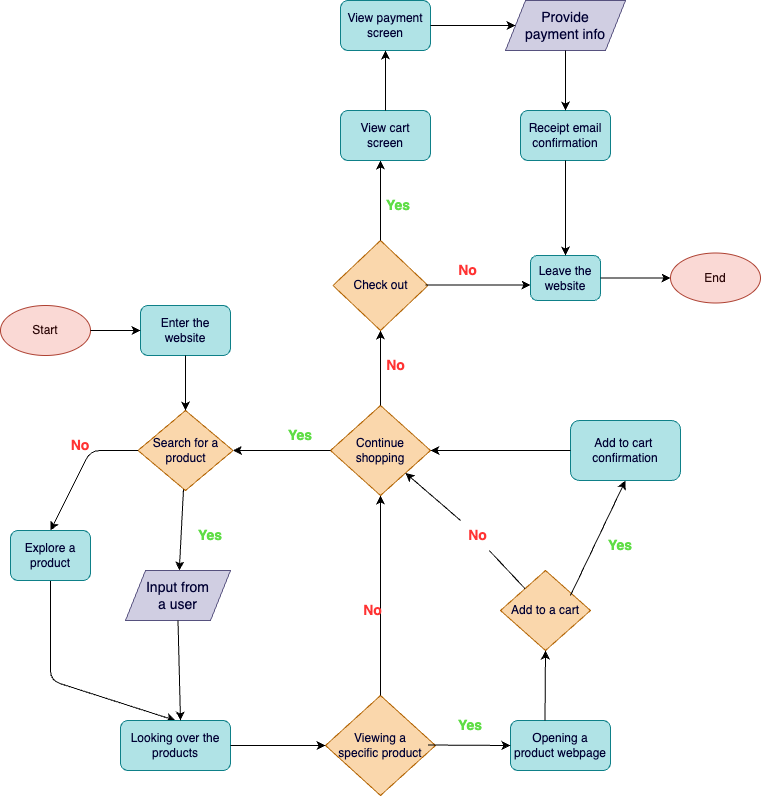

The diagram above was exported from draw.io. Its source (the exported page's mxGraphModel, read from the mxfile embedded in the PNG):
<mxGraphModel dx="803" dy="390" grid="1" gridSize="10" guides="0" tooltips="1" connect="1" arrows="1" fold="1" page="1" pageScale="1" pageWidth="850" pageHeight="1100" math="0" shadow="0">
  <root>
    <mxCell id="0" />
    <mxCell id="1" parent="0" />
    <mxCell id="103" value="" style="group" vertex="1" connectable="0" parent="1">
      <mxGeometry x="30" y="40" width="760" height="800" as="geometry" />
    </mxCell>
    <mxCell id="58" value="" style="group" vertex="1" connectable="0" parent="103">
      <mxGeometry y="220" width="680" height="580" as="geometry" />
    </mxCell>
    <mxCell id="16" value="Add to a cart" style="rhombus;whiteSpace=wrap;html=1;fillStyle=solid;fillColor=#fad7ac;strokeColor=#b46504;fontColor=#000033;" vertex="1" parent="58">
      <mxGeometry x="500" y="350" width="90" height="80" as="geometry" />
    </mxCell>
    <mxCell id="21" value="Viewing a &lt;br&gt;specific product" style="rhombus;whiteSpace=wrap;html=1;fillStyle=solid;fillColor=#fad7ac;strokeColor=#b46504;fontColor=#000033;" vertex="1" parent="58">
      <mxGeometry x="325" y="475" width="110" height="100" as="geometry" />
    </mxCell>
    <mxCell id="22" value="" style="group" vertex="1" connectable="0" parent="58">
      <mxGeometry width="250" height="560" as="geometry" />
    </mxCell>
    <mxCell id="14" value="" style="group" vertex="1" connectable="0" parent="22">
      <mxGeometry x="50" width="200" height="430" as="geometry" />
    </mxCell>
    <mxCell id="6" value="&lt;font color=&quot;#000033&quot;&gt;Enter the website&lt;/font&gt;" style="rounded=1;whiteSpace=wrap;html=1;fillStyle=solid;fillColor=#b0e3e6;strokeColor=#0e8088;" vertex="1" parent="14">
      <mxGeometry x="90" y="85" width="90" height="50" as="geometry" />
    </mxCell>
    <mxCell id="76" value="" style="edgeStyle=none;html=1;fontSize=14;fontColor=#000033;" edge="1" parent="14" source="7" target="15">
      <mxGeometry relative="1" as="geometry" />
    </mxCell>
    <mxCell id="7" value="Search for a product" style="rhombus;whiteSpace=wrap;html=1;fillStyle=solid;fillColor=#fad7ac;strokeColor=#b46504;fontColor=#000033;" vertex="1" parent="14">
      <mxGeometry x="87.5" y="190" width="95" height="80" as="geometry" />
    </mxCell>
    <mxCell id="9" value="" style="edgeStyle=none;html=1;fontColor=#000033;entryX=0.5;entryY=0;entryDx=0;entryDy=0;exitX=0.5;exitY=1;exitDx=0;exitDy=0;" edge="1" parent="14" source="6" target="7">
      <mxGeometry relative="1" as="geometry">
        <mxPoint x="205" y="170" as="sourcePoint" />
        <mxPoint x="150" y="60" as="targetPoint" />
      </mxGeometry>
    </mxCell>
    <mxCell id="11" value="" style="edgeStyle=none;html=1;fontColor=#000033;exitX=0;exitY=0.5;exitDx=0;exitDy=0;" edge="1" parent="14" source="7">
      <mxGeometry relative="1" as="geometry">
        <mxPoint x="-70" y="240" as="sourcePoint" />
        <mxPoint y="310" as="targetPoint" />
        <Array as="points">
          <mxPoint x="40" y="230" />
        </Array>
      </mxGeometry>
    </mxCell>
    <mxCell id="12" value="&lt;b style=&quot;&quot;&gt;&lt;font style=&quot;font-size: 14px;&quot; color=&quot;#5fdd46&quot;&gt;Yes&lt;/font&gt;&lt;/b&gt;" style="text;strokeColor=none;align=center;fillColor=none;html=1;verticalAlign=middle;whiteSpace=wrap;rounded=0;fillStyle=solid;fontColor=#000033;" vertex="1" parent="14">
      <mxGeometry x="140" y="300" width="40" height="30" as="geometry" />
    </mxCell>
    <mxCell id="19" value="" style="edgeStyle=none;html=1;fontSize=14;fontColor=#000033;entryX=0.5;entryY=0;entryDx=0;entryDy=0;" edge="1" parent="14" target="18">
      <mxGeometry relative="1" as="geometry">
        <mxPoint y="360" as="sourcePoint" />
        <mxPoint x="50" y="460" as="targetPoint" />
        <Array as="points">
          <mxPoint y="460" />
        </Array>
      </mxGeometry>
    </mxCell>
    <mxCell id="13" value="&lt;b style=&quot;&quot;&gt;&lt;font color=&quot;#ff3333&quot; style=&quot;font-size: 14px;&quot;&gt;No&lt;/font&gt;&lt;/b&gt;" style="text;strokeColor=none;align=center;fillColor=none;html=1;verticalAlign=middle;whiteSpace=wrap;rounded=0;fillStyle=solid;fontColor=#000033;" vertex="1" parent="14">
      <mxGeometry y="210" width="60" height="30" as="geometry" />
    </mxCell>
    <mxCell id="15" value="&lt;font color=&quot;#000033&quot;&gt;Input from &lt;br&gt;a user&lt;/font&gt;" style="shape=parallelogram;perimeter=parallelogramPerimeter;whiteSpace=wrap;html=1;fixedSize=1;fillStyle=solid;fontSize=14;fillColor=#d0cee2;strokeColor=#56517e;" vertex="1" parent="14">
      <mxGeometry x="75" y="350" width="105" height="50" as="geometry" />
    </mxCell>
    <mxCell id="3" value="&lt;font color=&quot;#2c0707&quot;&gt;Start&lt;/font&gt;" style="ellipse;whiteSpace=wrap;html=1;fillStyle=solid;fillColor=#fad9d5;strokeColor=#ae4132;" vertex="1" parent="14">
      <mxGeometry x="-50" y="85" width="90" height="50" as="geometry" />
    </mxCell>
    <mxCell id="8" value="" style="edgeStyle=none;html=1;fontColor=#000033;entryX=0;entryY=0.5;entryDx=0;entryDy=0;exitX=1;exitY=0.5;exitDx=0;exitDy=0;" edge="1" parent="14" source="3" target="6">
      <mxGeometry relative="1" as="geometry">
        <mxPoint x="40" y="115" as="sourcePoint" />
        <mxPoint x="230" y="60" as="targetPoint" />
      </mxGeometry>
    </mxCell>
    <mxCell id="18" value="&lt;span style=&quot;color: rgb(0, 0, 51);&quot;&gt;Looking over the&lt;/span&gt;&lt;br style=&quot;color: rgb(0, 0, 51);&quot;&gt;&lt;span style=&quot;color: rgb(0, 0, 51);&quot;&gt;products&lt;/span&gt;" style="rounded=1;whiteSpace=wrap;html=1;fillStyle=solid;fillColor=#b0e3e6;strokeColor=#0e8088;" vertex="1" parent="22">
      <mxGeometry x="120" y="500" width="110" height="50" as="geometry" />
    </mxCell>
    <mxCell id="20" value="" style="endArrow=classic;html=1;fontColor=#000033;exitX=0.5;exitY=1;exitDx=0;exitDy=0;" edge="1" parent="22" source="15">
      <mxGeometry width="50" height="50" relative="1" as="geometry">
        <mxPoint x="180" y="410" as="sourcePoint" />
        <mxPoint x="180" y="500" as="targetPoint" />
      </mxGeometry>
    </mxCell>
    <mxCell id="17" value="&lt;span style=&quot;color: rgb(0, 0, 51);&quot;&gt;Explore a&lt;/span&gt;&lt;br style=&quot;color: rgb(0, 0, 51);&quot;&gt;&lt;span style=&quot;color: rgb(0, 0, 51);&quot;&gt;product&lt;/span&gt;" style="rounded=1;whiteSpace=wrap;html=1;fillStyle=solid;fillColor=#b0e3e6;strokeColor=#0e8088;" vertex="1" parent="22">
      <mxGeometry x="10" y="310" width="80" height="50" as="geometry" />
    </mxCell>
    <mxCell id="23" value="" style="endArrow=classic;html=1;fontColor=#000033;exitX=1;exitY=0.5;exitDx=0;exitDy=0;entryX=0;entryY=0.5;entryDx=0;entryDy=0;" edge="1" parent="58" source="18" target="21">
      <mxGeometry width="50" height="50" relative="1" as="geometry">
        <mxPoint x="190" y="440" as="sourcePoint" />
        <mxPoint x="190" y="510" as="targetPoint" />
      </mxGeometry>
    </mxCell>
    <mxCell id="39" value="" style="endArrow=classic;html=1;fontColor=#000033;exitX=0.5;exitY=0;exitDx=0;exitDy=0;entryX=0.5;entryY=1;entryDx=0;entryDy=0;" edge="1" parent="58" source="21" target="43">
      <mxGeometry width="50" height="50" relative="1" as="geometry">
        <mxPoint x="380" y="430" as="sourcePoint" />
        <mxPoint x="385" y="390" as="targetPoint" />
      </mxGeometry>
    </mxCell>
    <mxCell id="40" value="&lt;b style=&quot;&quot;&gt;&lt;font color=&quot;#ff3333&quot; style=&quot;font-size: 14px;&quot;&gt;No&lt;/font&gt;&lt;/b&gt;" style="text;strokeColor=none;align=center;fillColor=none;html=1;verticalAlign=middle;whiteSpace=wrap;rounded=0;fillStyle=solid;fontColor=#000033;" vertex="1" parent="58">
      <mxGeometry x="350" y="375" width="45" height="30" as="geometry" />
    </mxCell>
    <mxCell id="41" value="&lt;font color=&quot;#000033&quot;&gt;Opening a product webpage&lt;/font&gt;" style="rounded=1;whiteSpace=wrap;html=1;fillStyle=solid;fillColor=#b0e3e6;strokeColor=#0e8088;" vertex="1" parent="58">
      <mxGeometry x="510" y="500" width="100" height="50" as="geometry" />
    </mxCell>
    <mxCell id="42" value="" style="endArrow=classic;html=1;fontColor=#000033;exitX=0.5;exitY=0;exitDx=0;exitDy=0;entryX=0.5;entryY=1;entryDx=0;entryDy=0;" edge="1" parent="58" target="16">
      <mxGeometry width="50" height="50" relative="1" as="geometry">
        <mxPoint x="544.5" y="500" as="sourcePoint" />
        <mxPoint x="544.5" y="440" as="targetPoint" />
      </mxGeometry>
    </mxCell>
    <mxCell id="43" value="Continue&lt;br&gt;shopping" style="rhombus;whiteSpace=wrap;html=1;fillStyle=solid;fillColor=#fad7ac;strokeColor=#b46504;fontColor=#000033;" vertex="1" parent="58">
      <mxGeometry x="330" y="185" width="100" height="90" as="geometry" />
    </mxCell>
    <mxCell id="45" value="" style="endArrow=classic;html=1;fontColor=#000033;entryX=1;entryY=1;entryDx=0;entryDy=0;startArrow=none;" edge="1" parent="58" source="44" target="43">
      <mxGeometry width="50" height="50" relative="1" as="geometry">
        <mxPoint x="395" y="490" as="sourcePoint" />
        <mxPoint x="395" y="290" as="targetPoint" />
      </mxGeometry>
    </mxCell>
    <mxCell id="44" value="&lt;b style=&quot;&quot;&gt;&lt;font color=&quot;#ff3333&quot; style=&quot;font-size: 14px;&quot;&gt;No&lt;/font&gt;&lt;/b&gt;" style="text;strokeColor=none;align=center;fillColor=none;html=1;verticalAlign=middle;whiteSpace=wrap;rounded=0;fillStyle=solid;fontColor=#000033;" vertex="1" parent="58">
      <mxGeometry x="455" y="300" width="45" height="30" as="geometry" />
    </mxCell>
    <mxCell id="49" value="" style="endArrow=classic;html=1;fontColor=#000033;exitX=0.5;exitY=0;exitDx=0;exitDy=0;entryX=0.5;entryY=1;entryDx=0;entryDy=0;" edge="1" parent="58" target="50">
      <mxGeometry width="50" height="50" relative="1" as="geometry">
        <mxPoint x="570" y="375" as="sourcePoint" />
        <mxPoint x="630" y="305" as="targetPoint" />
      </mxGeometry>
    </mxCell>
    <mxCell id="50" value="&lt;font color=&quot;#000033&quot;&gt;Add to cart&amp;nbsp;&lt;br&gt;confirmation&lt;br&gt;&lt;/font&gt;" style="rounded=1;whiteSpace=wrap;html=1;fillStyle=solid;fillColor=#b0e3e6;strokeColor=#0e8088;" vertex="1" parent="58">
      <mxGeometry x="570" y="200" width="110" height="60" as="geometry" />
    </mxCell>
    <mxCell id="51" value="" style="endArrow=classic;html=1;fontColor=#000033;exitX=0;exitY=0.5;exitDx=0;exitDy=0;entryX=1;entryY=0.5;entryDx=0;entryDy=0;" edge="1" parent="58" source="50" target="43">
      <mxGeometry width="50" height="50" relative="1" as="geometry">
        <mxPoint x="480" y="285" as="sourcePoint" />
        <mxPoint x="605" y="190" as="targetPoint" />
      </mxGeometry>
    </mxCell>
    <mxCell id="52" value="" style="endArrow=classic;html=1;fontColor=#000033;exitX=0.5;exitY=0;exitDx=0;exitDy=0;entryX=0.5;entryY=1;entryDx=0;entryDy=0;" edge="1" parent="58" source="43" target="56">
      <mxGeometry width="50" height="50" relative="1" as="geometry">
        <mxPoint x="395" y="220" as="sourcePoint" />
        <mxPoint x="385" y="110" as="targetPoint" />
      </mxGeometry>
    </mxCell>
    <mxCell id="53" value="" style="endArrow=classic;html=1;fontColor=#000033;entryX=1;entryY=0.5;entryDx=0;entryDy=0;" edge="1" parent="58" target="7">
      <mxGeometry width="50" height="50" relative="1" as="geometry">
        <mxPoint x="330" y="230" as="sourcePoint" />
        <mxPoint x="245" y="229.5" as="targetPoint" />
      </mxGeometry>
    </mxCell>
    <mxCell id="54" value="&lt;b style=&quot;&quot;&gt;&lt;font color=&quot;#ff3333&quot; style=&quot;font-size: 14px;&quot;&gt;No&lt;/font&gt;&lt;/b&gt;" style="text;strokeColor=none;align=center;fillColor=none;html=1;verticalAlign=middle;whiteSpace=wrap;rounded=0;fillStyle=solid;fontColor=#000033;" vertex="1" parent="58">
      <mxGeometry x="373" y="130" width="45" height="30" as="geometry" />
    </mxCell>
    <mxCell id="55" value="&lt;b style=&quot;&quot;&gt;&lt;font style=&quot;font-size: 14px;&quot; color=&quot;#5fdd46&quot;&gt;Yes&lt;/font&gt;&lt;/b&gt;" style="text;strokeColor=none;align=center;fillColor=none;html=1;verticalAlign=middle;whiteSpace=wrap;rounded=0;fillStyle=solid;fontColor=#000033;" vertex="1" parent="58">
      <mxGeometry x="280" y="200" width="40" height="30" as="geometry" />
    </mxCell>
    <mxCell id="56" value="Check out" style="rhombus;whiteSpace=wrap;html=1;fillStyle=solid;fillColor=#fad7ac;strokeColor=#b46504;fontColor=#000033;" vertex="1" parent="58">
      <mxGeometry x="332.5" y="20" width="95" height="90" as="geometry" />
    </mxCell>
    <mxCell id="57" value="" style="endArrow=classic;html=1;fontColor=#000033;" edge="1" parent="58">
      <mxGeometry width="50" height="50" relative="1" as="geometry">
        <mxPoint x="425" y="64.5" as="sourcePoint" />
        <mxPoint x="530" y="64.5" as="targetPoint" />
      </mxGeometry>
    </mxCell>
    <mxCell id="46" value="" style="endArrow=none;html=1;fontColor=#000033;entryX=0.75;entryY=1;entryDx=0;entryDy=0;" edge="1" parent="58" source="16" target="44">
      <mxGeometry width="50" height="50" relative="1" as="geometry">
        <mxPoint x="590.0536809815951" y="387.2239263803681" as="sourcePoint" />
        <mxPoint x="442.5" y="275" as="targetPoint" />
      </mxGeometry>
    </mxCell>
    <mxCell id="75" value="&lt;font color=&quot;#000033&quot;&gt;Leave the website&lt;/font&gt;" style="rounded=1;whiteSpace=wrap;html=1;fillStyle=solid;fillColor=#b0e3e6;strokeColor=#0e8088;" vertex="1" parent="58">
      <mxGeometry x="530" y="35" width="70" height="45" as="geometry" />
    </mxCell>
    <mxCell id="37" value="&lt;b style=&quot;&quot;&gt;&lt;font style=&quot;font-size: 14px;&quot; color=&quot;#5fdd46&quot;&gt;Yes&lt;/font&gt;&lt;/b&gt;" style="text;strokeColor=none;align=center;fillColor=none;html=1;verticalAlign=middle;whiteSpace=wrap;rounded=0;fillStyle=solid;fontColor=#000033;" vertex="1" parent="58">
      <mxGeometry x="450" y="490" width="40" height="30" as="geometry" />
    </mxCell>
    <mxCell id="83" value="" style="endArrow=classic;html=1;fontColor=#000033;exitX=1;exitY=0.5;exitDx=0;exitDy=0;" edge="1" parent="58">
      <mxGeometry width="50" height="50" relative="1" as="geometry">
        <mxPoint x="427.5" y="524.5" as="sourcePoint" />
        <mxPoint x="510" y="525" as="targetPoint" />
      </mxGeometry>
    </mxCell>
    <mxCell id="87" value="&lt;b style=&quot;&quot;&gt;&lt;font color=&quot;#ff3333&quot; style=&quot;font-size: 14px;&quot;&gt;No&lt;/font&gt;&lt;/b&gt;" style="text;strokeColor=none;align=center;fillColor=none;html=1;verticalAlign=middle;whiteSpace=wrap;rounded=0;fillStyle=solid;fontColor=#000033;" vertex="1" parent="58">
      <mxGeometry x="445" y="35" width="45" height="30" as="geometry" />
    </mxCell>
    <mxCell id="88" value="" style="endArrow=classic;html=1;fontColor=#000033;" edge="1" parent="58">
      <mxGeometry width="50" height="50" relative="1" as="geometry">
        <mxPoint x="380" y="20" as="sourcePoint" />
        <mxPoint x="380" y="-60" as="targetPoint" />
      </mxGeometry>
    </mxCell>
    <mxCell id="101" value="&lt;b style=&quot;&quot;&gt;&lt;font style=&quot;font-size: 14px;&quot; color=&quot;#5fdd46&quot;&gt;Yes&lt;/font&gt;&lt;/b&gt;" style="text;strokeColor=none;align=center;fillColor=none;html=1;verticalAlign=middle;whiteSpace=wrap;rounded=0;fillStyle=solid;fontColor=#000033;" vertex="1" parent="58">
      <mxGeometry x="600" y="310" width="40" height="30" as="geometry" />
    </mxCell>
    <mxCell id="84" value="&lt;font color=&quot;#2c0707&quot;&gt;End&lt;/font&gt;" style="ellipse;whiteSpace=wrap;html=1;fillStyle=solid;fillColor=#fad9d5;strokeColor=#ae4132;" vertex="1" parent="103">
      <mxGeometry x="670" y="252.5" width="90" height="50" as="geometry" />
    </mxCell>
    <mxCell id="48" value="&lt;b style=&quot;&quot;&gt;&lt;font style=&quot;font-size: 14px;&quot; color=&quot;#5fdd46&quot;&gt;Yes&lt;/font&gt;&lt;/b&gt;" style="text;strokeColor=none;align=center;fillColor=none;html=1;verticalAlign=middle;whiteSpace=wrap;rounded=0;fillStyle=solid;fontColor=#000033;" vertex="1" parent="103">
      <mxGeometry x="378" y="190" width="40" height="30" as="geometry" />
    </mxCell>
    <mxCell id="91" value="&lt;font color=&quot;#000033&quot;&gt;View cart screen&lt;/font&gt;" style="rounded=1;whiteSpace=wrap;html=1;fillStyle=solid;fillColor=#b0e3e6;strokeColor=#0e8088;" vertex="1" parent="103">
      <mxGeometry x="340" y="110" width="90" height="50" as="geometry" />
    </mxCell>
    <mxCell id="92" value="&lt;font color=&quot;#000033&quot;&gt;View payment screen&lt;/font&gt;" style="rounded=1;whiteSpace=wrap;html=1;fillStyle=solid;fillColor=#b0e3e6;strokeColor=#0e8088;" vertex="1" parent="103">
      <mxGeometry x="340" width="90" height="50" as="geometry" />
    </mxCell>
    <mxCell id="95" value="" style="endArrow=classic;html=1;fontColor=#000033;exitX=0.5;exitY=0;exitDx=0;exitDy=0;entryX=0.5;entryY=1;entryDx=0;entryDy=0;" edge="1" parent="103" source="91" target="92">
      <mxGeometry width="50" height="50" relative="1" as="geometry">
        <mxPoint x="379.5" y="115" as="sourcePoint" />
        <mxPoint x="380" y="50" as="targetPoint" />
      </mxGeometry>
    </mxCell>
    <mxCell id="96" value="&lt;font color=&quot;#000033&quot;&gt;Provide &lt;br&gt;payment info&lt;/font&gt;" style="shape=parallelogram;perimeter=parallelogramPerimeter;whiteSpace=wrap;html=1;fixedSize=1;fillStyle=solid;fontSize=14;fillColor=#d0cee2;strokeColor=#56517e;" vertex="1" parent="103">
      <mxGeometry x="505" width="120" height="50" as="geometry" />
    </mxCell>
    <mxCell id="97" value="" style="endArrow=classic;html=1;fontColor=#000033;exitX=1;exitY=0.5;exitDx=0;exitDy=0;entryX=0;entryY=0.5;entryDx=0;entryDy=0;" edge="1" parent="103" source="92" target="96">
      <mxGeometry width="50" height="50" relative="1" as="geometry">
        <mxPoint x="395" y="120" as="sourcePoint" />
        <mxPoint x="480" y="30" as="targetPoint" />
      </mxGeometry>
    </mxCell>
    <mxCell id="98" value="&lt;font color=&quot;#000033&quot;&gt;Receipt email confirmation&lt;/font&gt;" style="rounded=1;whiteSpace=wrap;html=1;fillStyle=solid;fillColor=#b0e3e6;strokeColor=#0e8088;" vertex="1" parent="103">
      <mxGeometry x="520" y="110" width="90" height="50" as="geometry" />
    </mxCell>
    <mxCell id="99" value="" style="endArrow=classic;html=1;fontColor=#000033;exitX=0.5;exitY=1;exitDx=0;exitDy=0;entryX=0.5;entryY=0;entryDx=0;entryDy=0;" edge="1" parent="103" source="98" target="75">
      <mxGeometry width="50" height="50" relative="1" as="geometry">
        <mxPoint x="440" y="35" as="sourcePoint" />
        <mxPoint x="510" y="35" as="targetPoint" />
      </mxGeometry>
    </mxCell>
    <mxCell id="100" value="" style="endArrow=classic;html=1;fontColor=#000033;exitX=0.5;exitY=1;exitDx=0;exitDy=0;" edge="1" parent="103" source="96" target="98">
      <mxGeometry width="50" height="50" relative="1" as="geometry">
        <mxPoint x="450" y="45" as="sourcePoint" />
        <mxPoint x="520" y="45" as="targetPoint" />
      </mxGeometry>
    </mxCell>
    <mxCell id="85" value="" style="endArrow=classic;html=1;fontColor=#000033;entryX=0;entryY=0.5;entryDx=0;entryDy=0;exitX=1;exitY=0.5;exitDx=0;exitDy=0;" edge="1" parent="103" source="75" target="84">
      <mxGeometry width="50" height="50" relative="1" as="geometry">
        <mxPoint x="640" y="77" as="sourcePoint" />
        <mxPoint x="700" y="77" as="targetPoint" />
      </mxGeometry>
    </mxCell>
  </root>
</mxGraphModel>